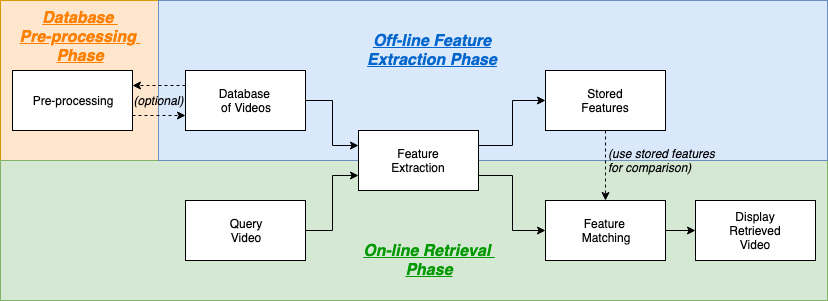

The diagram above was exported from draw.io. Its source (the exported page's mxGraphModel, read from the mxfile embedded in the PNG):
<mxGraphModel dx="1158" dy="717" grid="1" gridSize="10" guides="1" tooltips="1" connect="1" arrows="1" fold="1" page="1" pageScale="1" pageWidth="827" pageHeight="1169" math="0" shadow="0">
  <root>
    <mxCell id="0" />
    <mxCell id="1" parent="0" />
    <mxCell id="XH0X5ZL052odcrsau6Tc-3" value="" style="rounded=0;whiteSpace=wrap;html=1;fillColor=#ffe6cc;strokeColor=#d79b00;" parent="1" vertex="1">
      <mxGeometry y="100" width="158" height="160" as="geometry" />
    </mxCell>
    <mxCell id="XH0X5ZL052odcrsau6Tc-2" value="" style="whiteSpace=wrap;html=1;fillColor=#d5e8d4;strokeColor=#82b366;" parent="1" vertex="1">
      <mxGeometry y="260" width="827" height="140" as="geometry" />
    </mxCell>
    <mxCell id="XH0X5ZL052odcrsau6Tc-1" value="" style="rounded=0;whiteSpace=wrap;html=1;fillColor=#dae8fc;strokeColor=#6c8ebf;" parent="1" vertex="1">
      <mxGeometry x="158" y="100" width="669" height="160" as="geometry" />
    </mxCell>
    <mxCell id="saokW2MHRXoaCh3OVa8G-12" style="edgeStyle=orthogonalEdgeStyle;rounded=0;orthogonalLoop=1;jettySize=auto;html=1;exitX=1;exitY=0.5;exitDx=0;exitDy=0;entryX=0;entryY=0.75;entryDx=0;entryDy=0;" parent="1" source="saokW2MHRXoaCh3OVa8G-1" target="saokW2MHRXoaCh3OVa8G-3" edge="1">
      <mxGeometry relative="1" as="geometry" />
    </mxCell>
    <mxCell id="saokW2MHRXoaCh3OVa8G-1" value="Query&lt;br&gt;Video&lt;br&gt;" style="rounded=0;whiteSpace=wrap;html=1;" parent="1" vertex="1">
      <mxGeometry x="185" y="300" width="120" height="60" as="geometry" />
    </mxCell>
    <mxCell id="saokW2MHRXoaCh3OVa8G-14" style="edgeStyle=orthogonalEdgeStyle;rounded=0;orthogonalLoop=1;jettySize=auto;html=1;exitX=1;exitY=0.25;exitDx=0;exitDy=0;entryX=0;entryY=0.5;entryDx=0;entryDy=0;" parent="1" source="saokW2MHRXoaCh3OVa8G-3" target="saokW2MHRXoaCh3OVa8G-8" edge="1">
      <mxGeometry relative="1" as="geometry" />
    </mxCell>
    <mxCell id="saokW2MHRXoaCh3OVa8G-15" style="edgeStyle=orthogonalEdgeStyle;rounded=0;orthogonalLoop=1;jettySize=auto;html=1;exitX=1;exitY=0.75;exitDx=0;exitDy=0;entryX=0;entryY=0.5;entryDx=0;entryDy=0;" parent="1" source="saokW2MHRXoaCh3OVa8G-3" target="saokW2MHRXoaCh3OVa8G-4" edge="1">
      <mxGeometry relative="1" as="geometry" />
    </mxCell>
    <mxCell id="saokW2MHRXoaCh3OVa8G-3" value="Feature&lt;br&gt;Extraction&lt;br&gt;" style="rounded=0;whiteSpace=wrap;html=1;" parent="1" vertex="1">
      <mxGeometry x="358" y="230" width="120" height="60" as="geometry" />
    </mxCell>
    <mxCell id="saokW2MHRXoaCh3OVa8G-16" style="edgeStyle=orthogonalEdgeStyle;rounded=0;orthogonalLoop=1;jettySize=auto;html=1;exitX=1;exitY=0.5;exitDx=0;exitDy=0;entryX=0;entryY=0.5;entryDx=0;entryDy=0;" parent="1" source="saokW2MHRXoaCh3OVa8G-4" target="saokW2MHRXoaCh3OVa8G-5" edge="1">
      <mxGeometry relative="1" as="geometry" />
    </mxCell>
    <mxCell id="saokW2MHRXoaCh3OVa8G-4" value="Feature &lt;br&gt;Matching" style="rounded=0;whiteSpace=wrap;html=1;" parent="1" vertex="1">
      <mxGeometry x="545" y="300" width="120" height="60" as="geometry" />
    </mxCell>
    <mxCell id="saokW2MHRXoaCh3OVa8G-5" value="Display&lt;br&gt;Retrieved&lt;br&gt;Video&lt;br&gt;" style="rounded=0;whiteSpace=wrap;html=1;" parent="1" vertex="1">
      <mxGeometry x="695" y="300" width="120" height="60" as="geometry" />
    </mxCell>
    <mxCell id="saokW2MHRXoaCh3OVa8G-13" style="edgeStyle=orthogonalEdgeStyle;rounded=0;orthogonalLoop=1;jettySize=auto;html=1;exitX=1;exitY=0.5;exitDx=0;exitDy=0;entryX=0;entryY=0.25;entryDx=0;entryDy=0;" parent="1" source="saokW2MHRXoaCh3OVa8G-6" target="saokW2MHRXoaCh3OVa8G-3" edge="1">
      <mxGeometry relative="1" as="geometry" />
    </mxCell>
    <mxCell id="saokW2MHRXoaCh3OVa8G-18" style="edgeStyle=orthogonalEdgeStyle;rounded=0;orthogonalLoop=1;jettySize=auto;html=1;exitX=0;exitY=0.25;exitDx=0;exitDy=0;entryX=1;entryY=0.25;entryDx=0;entryDy=0;dashed=1;" parent="1" source="saokW2MHRXoaCh3OVa8G-6" target="saokW2MHRXoaCh3OVa8G-7" edge="1">
      <mxGeometry relative="1" as="geometry" />
    </mxCell>
    <mxCell id="saokW2MHRXoaCh3OVa8G-6" value="Database &lt;br&gt;of Videos&lt;br&gt;" style="rounded=0;whiteSpace=wrap;html=1;" parent="1" vertex="1">
      <mxGeometry x="185" y="170" width="120" height="60" as="geometry" />
    </mxCell>
    <mxCell id="saokW2MHRXoaCh3OVa8G-19" style="edgeStyle=orthogonalEdgeStyle;rounded=0;orthogonalLoop=1;jettySize=auto;html=1;exitX=1;exitY=0.75;exitDx=0;exitDy=0;entryX=0;entryY=0.75;entryDx=0;entryDy=0;dashed=1;" parent="1" source="saokW2MHRXoaCh3OVa8G-7" target="saokW2MHRXoaCh3OVa8G-6" edge="1">
      <mxGeometry relative="1" as="geometry" />
    </mxCell>
    <mxCell id="saokW2MHRXoaCh3OVa8G-7" value="Pre-processing&lt;br&gt;" style="rounded=0;whiteSpace=wrap;html=1;" parent="1" vertex="1">
      <mxGeometry x="12" y="170" width="120" height="60" as="geometry" />
    </mxCell>
    <mxCell id="saokW2MHRXoaCh3OVa8G-17" style="edgeStyle=orthogonalEdgeStyle;rounded=0;orthogonalLoop=1;jettySize=auto;html=1;exitX=0.5;exitY=1;exitDx=0;exitDy=0;entryX=0.5;entryY=0;entryDx=0;entryDy=0;dashed=1;" parent="1" source="saokW2MHRXoaCh3OVa8G-8" target="saokW2MHRXoaCh3OVa8G-4" edge="1">
      <mxGeometry relative="1" as="geometry" />
    </mxCell>
    <mxCell id="saokW2MHRXoaCh3OVa8G-8" value="Stored&lt;br&gt;Features&lt;br&gt;" style="rounded=0;whiteSpace=wrap;html=1;" parent="1" vertex="1">
      <mxGeometry x="545" y="170" width="120" height="60" as="geometry" />
    </mxCell>
    <mxCell id="saokW2MHRXoaCh3OVa8G-22" value="&lt;font style=&quot;font-size: 15px&quot; color=&quot;#ff8000&quot;&gt;&lt;i style=&quot;font-size: 15px&quot;&gt;&lt;u style=&quot;font-size: 16px&quot;&gt;&lt;b&gt;Database &lt;br&gt;Pre-processing &lt;br&gt;Phase&lt;/b&gt;&lt;/u&gt;&lt;/i&gt;&lt;/font&gt;" style="text;html=1;strokeColor=none;fillColor=none;align=center;verticalAlign=middle;whiteSpace=wrap;rounded=0;fontSize=15;" parent="1" vertex="1">
      <mxGeometry x="14" y="116" width="130" height="40" as="geometry" />
    </mxCell>
    <mxCell id="saokW2MHRXoaCh3OVa8G-23" style="edgeStyle=orthogonalEdgeStyle;rounded=0;orthogonalLoop=1;jettySize=auto;html=1;exitX=0.5;exitY=1;exitDx=0;exitDy=0;strokeColor=#0066CC;strokeWidth=2;" parent="1" source="saokW2MHRXoaCh3OVa8G-22" target="saokW2MHRXoaCh3OVa8G-22" edge="1">
      <mxGeometry relative="1" as="geometry" />
    </mxCell>
    <mxCell id="saokW2MHRXoaCh3OVa8G-24" value="&lt;font style=&quot;font-size: 14px&quot; color=&quot;#009900&quot;&gt;&lt;i style=&quot;font-size: 15px&quot;&gt;&lt;u style=&quot;font-size: 16px&quot;&gt;&lt;b&gt;On-line Retrieval &lt;br&gt;Phase&lt;/b&gt;&lt;/u&gt;&lt;/i&gt;&lt;/font&gt;" style="text;html=1;strokeColor=none;fillColor=none;align=center;verticalAlign=middle;whiteSpace=wrap;rounded=0;" parent="1" vertex="1">
      <mxGeometry x="358" y="340" width="142" height="40" as="geometry" />
    </mxCell>
    <mxCell id="saokW2MHRXoaCh3OVa8G-25" value="&lt;font color=&quot;#0066cc&quot; size=&quot;1&quot;&gt;&lt;i&gt;&lt;u&gt;&lt;b style=&quot;font-size: 16px&quot;&gt;Off-line Feature Extraction Phase&lt;/b&gt;&lt;/u&gt;&lt;/i&gt;&lt;/font&gt;" style="text;html=1;strokeColor=none;fillColor=none;align=center;verticalAlign=middle;whiteSpace=wrap;rounded=0;fontSize=15;" parent="1" vertex="1">
      <mxGeometry x="364" y="130" width="136" height="40" as="geometry" />
    </mxCell>
    <mxCell id="OLjQ2igcw690rF70-NRH-1" value="&lt;i&gt;(optional)&lt;/i&gt;" style="text;html=1;strokeColor=none;fillColor=none;align=center;verticalAlign=middle;whiteSpace=wrap;rounded=0;" parent="1" vertex="1">
      <mxGeometry x="138.5" y="190" width="40" height="20" as="geometry" />
    </mxCell>
    <mxCell id="OLjQ2igcw690rF70-NRH-2" value="&lt;div style=&quot;text-align: left&quot;&gt;&lt;i&gt;(use stored features for comparison)&lt;/i&gt;&lt;/div&gt;" style="text;html=1;strokeColor=none;fillColor=none;align=center;verticalAlign=middle;whiteSpace=wrap;rounded=0;" parent="1" vertex="1">
      <mxGeometry x="607" y="250" width="110" height="20" as="geometry" />
    </mxCell>
  </root>
</mxGraphModel>